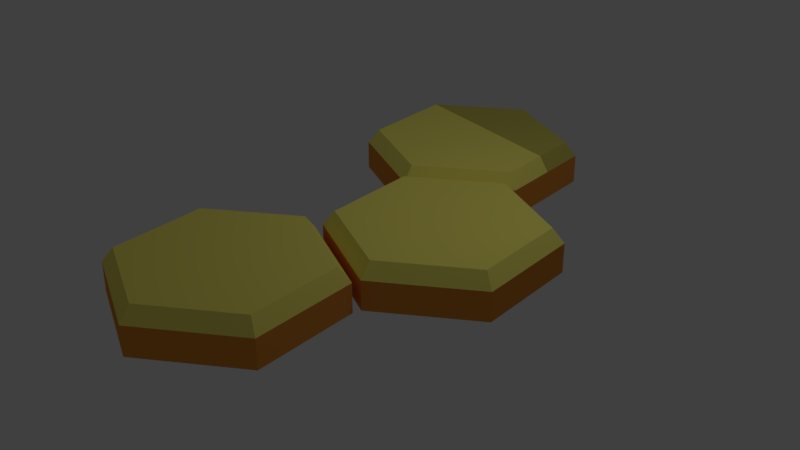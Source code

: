 # Source: sota3-alternative.blend  (saved by Blender 2.79.0; exported with 4.5.12 LTS)
import bpy
from mathutils import Matrix  # noqa: F401  (used for matrix-valued properties, if any)

bpy.ops.wm.read_factory_settings(use_empty=True)
scene = bpy.context.scene
scene.name = 'Scene'

# ---- collections
col_collection_1 = bpy.data.collections.new('Collection 1'); scene.collection.children.link(col_collection_1)

# ---- materials (node trees are filled in below, after node groups)
mat_material_001 = bpy.data.materials.new('Material.001')
mat_material_001.alpha_threshold = 0.0
mat_material_001.use_transparent_shadow = False
mat_material_001.diffuse_color = (1.0, 0.9047, 0.1812, 1.0)
mat_material_001.roughness = 0.5
mat_material_002 = bpy.data.materials.new('Material.002')
mat_material_002.alpha_threshold = 0.0
mat_material_002.use_transparent_shadow = False
mat_material_002.diffuse_color = (0.8, 0.3007, 0.04898, 1.0)
mat_material_002.roughness = 0.5
mat_material_003 = bpy.data.materials.new('Material.003')
mat_material_003.alpha_threshold = 0.0
mat_material_003.use_transparent_shadow = False
mat_material_003.diffuse_color = (0.5705, 0.5168, 0.1071, 1.0)
mat_material_003.roughness = 0.5

# ---- material node trees

# ---- world
world_world = bpy.data.worlds.new('World'); scene.world = world_world
world_world.color = (0.05088, 0.05088, 0.05088)
world_world.use_sun_shadow = False
world_world.sun_shadow_jitter_overblur = 0.0
world_world.cycles.sampling_method = 'MANUAL'

# ---- lights
light_lamp = bpy.data.lights.new('Lamp', 'POINT')
light_lamp.transmission_factor = 0.0
light_lamp.cutoff_distance = 30.0
light_lamp.energy = 100.0
light_lamp.shadow_buffer_clip_start = 1.001
light_lamp.shadow_soft_size = 0.1
light_lamp.shadow_maximum_resolution = 0.006
light_lamp.use_absolute_resolution = True

# ---- meshes
me_cylinder_008 = bpy.data.meshes.new('Cylinder.008')
me_cylinder_008.from_pydata([(0.0, 1.0, -1.0), (0.0, 1.0, 1.0), (0.866, 0.5, -1.0), (0.866, 0.5, 1.0), (0.866, -0.5, -1.0), (0.866, -0.5, 1.0), (-8.742e-08, -1.0, -1.0), (-8.742e-08, -1.0, 1.0), (-0.866, -0.5, -1.0), (-0.866, -0.5, 1.0), (-0.866, 0.5, -1.0), (-0.866, 0.5, 1.0), (0.7749, 0.4474, 1.994), (-2.091e-09, 0.8948, 1.994), (0.7749, -0.4474, 1.994), (-8.031e-08, -0.8948, 1.994), (-0.7749, -0.4474, 1.994), (-0.7749, 0.4474, 1.994), (0.7749, 0.02003, 1.994), (0.866, 0.01538, 1.0)], [], [(0, 1, 3, 2), (2, 3, 19, 5, 4), (4, 5, 7, 6), (6, 7, 9, 8), (5, 19, 18, 14), (8, 9, 11, 10), (10, 11, 1, 0), (0, 2, 4, 6, 8, 10), (12, 13, 17, 18), (11, 9, 16, 17), (3, 1, 13, 12), (7, 5, 14, 15), (1, 11, 17, 13), (9, 7, 15, 16), (18, 17, 16, 15, 14), (18, 19, 3, 12)])
me_cylinder_008.polygons.foreach_set('material_index', [1, 1, 1, 1, 0, 1, 1, 1, 2, 0, 2, 0, 2, 0, 0, 2])
me_cylinder_008.materials.append(mat_material_001)
me_cylinder_008.materials.append(mat_material_002)
me_cylinder_008.materials.append(mat_material_003)
me_cylinder_008.use_remesh_preserve_volume = False
me_cylinder_008.use_remesh_preserve_attributes = False
me_cylinder_008.use_mirror_vertex_groups = False
me_cylinder_008.update()
me_cylinder_005 = bpy.data.meshes.new('Cylinder.005')
me_cylinder_005.from_pydata([(0.0, 1.0, -1.0), (0.0, 1.0, 1.0), (0.866, 0.5, -1.0), (0.866, 0.5, 1.0), (0.866, -0.5, -1.0), (0.866, -0.5, 1.0), (-8.742e-08, -1.0, -1.0), (-8.742e-08, -1.0, 1.0), (-0.866, -0.5, -1.0), (-0.866, -0.5, 1.0), (-0.866, 0.5, -1.0), (-0.866, 0.5, 1.0), (0.7749, 0.4474, 1.994), (-2.091e-09, 0.8948, 1.994), (0.7749, -0.4474, 1.994), (-8.031e-08, -0.8948, 1.994), (-0.7749, -0.4474, 1.994), (-0.7749, 0.4474, 1.994)], [], [(0, 1, 3, 2), (2, 3, 5, 4), (4, 5, 7, 6), (6, 7, 9, 8), (5, 3, 12, 14), (8, 9, 11, 10), (10, 11, 1, 0), (0, 2, 4, 6, 8, 10), (12, 13, 17, 16, 15, 14), (11, 9, 16, 17), (3, 1, 13, 12), (7, 5, 14, 15), (1, 11, 17, 13), (9, 7, 15, 16)])
me_cylinder_005.polygons.foreach_set('material_index', [1, 1, 1, 1, 0, 1, 1, 0, 0, 0, 0, 0, 0, 0])
me_cylinder_005.materials.append(mat_material_001)
me_cylinder_005.materials.append(mat_material_002)
me_cylinder_005.use_remesh_preserve_volume = False
me_cylinder_005.use_remesh_preserve_attributes = False
me_cylinder_005.use_mirror_vertex_groups = False
me_cylinder_005.update()
me_cylinder_004 = bpy.data.meshes.new('Cylinder.004')
me_cylinder_004.from_pydata([(0.0, 1.0, -1.0), (0.0, 1.0, 1.0), (0.866, 0.5, -1.0), (0.866, 0.5, 1.0), (0.866, -0.5, -1.0), (0.866, -0.5, 1.0), (-8.742e-08, -1.0, -1.0), (-8.742e-08, -1.0, 1.0), (-0.866, -0.5, -1.0), (-0.866, -0.5, 1.0), (-0.866, 0.5, -1.0), (-0.866, 0.5, 1.0), (0.7749, 0.4474, 1.994), (-2.091e-09, 0.8948, 1.994), (0.7749, -0.4474, 1.994), (-8.031e-08, -0.8948, 1.994), (-0.7749, -0.4474, 1.994), (-0.7749, 0.4474, 1.994)], [], [(0, 1, 3, 2), (2, 3, 5, 4), (4, 5, 7, 6), (6, 7, 9, 8), (5, 3, 12, 14), (8, 9, 11, 10), (10, 11, 1, 0), (0, 2, 4, 6, 8, 10), (12, 13, 17, 16, 15, 14), (11, 9, 16, 17), (3, 1, 13, 12), (7, 5, 14, 15), (1, 11, 17, 13), (9, 7, 15, 16)])
me_cylinder_004.polygons.foreach_set('material_index', [1, 1, 1, 1, 0, 1, 1, 0, 0, 0, 0, 0, 0, 0])
me_cylinder_004.materials.append(mat_material_001)
me_cylinder_004.materials.append(mat_material_002)
me_cylinder_004.use_remesh_preserve_volume = False
me_cylinder_004.use_remesh_preserve_attributes = False
me_cylinder_004.use_mirror_vertex_groups = False
me_cylinder_004.update()

# ---- objects
ob_cylinder_003 = bpy.data.objects.new('Cylinder.003', me_cylinder_008)
ob_cylinder_001 = bpy.data.objects.new('Cylinder.001', me_cylinder_005)
ob_cylinder_000 = bpy.data.objects.new('Cylinder.000', me_cylinder_004)
ob_lamp = bpy.data.objects.new('Lamp', light_lamp)

# ---- transforms, parenting, visibility, modifiers, constraints
ob_cylinder_003.location = (1.312, 2.195, 0.2)
ob_cylinder_003.scale = (1.5, 1.5, 0.2)
ob_cylinder_003.lineart.crease_threshold = 0.0
ob_cylinder_001.location = (1.281, -2.516, 0.2)
ob_cylinder_001.scale = (1.5, 1.5, 0.2)
ob_cylinder_001.lineart.crease_threshold = 0.0
ob_cylinder_000.location = (2.619, -0.1618, 0.2)
ob_cylinder_000.scale = (1.5, 1.5, 0.2)
ob_cylinder_000.lineart.crease_threshold = 0.0
ob_lamp.location = (4.076, 1.005, 5.904)
ob_lamp.rotation_euler = (0.6503, 0.05522, 1.866)
ob_lamp.lock_rotations_4d = False
ob_lamp.empty_display_type = 'ARROWS'
ob_lamp.color = (0.0, 0.0, 0.0, 0.0)
ob_lamp.lineart.crease_threshold = 0.0

# ---- collection membership
col_collection_1.objects.link(ob_cylinder_003)
col_collection_1.objects.link(ob_cylinder_001)
col_collection_1.objects.link(ob_cylinder_000)
col_collection_1.objects.link(ob_lamp)

# ---- scene / render settings (as saved in the file)
scene.frame_start = 1; scene.frame_end = 250; scene.frame_set(1)
scene.render.engine = 'BLENDER_EEVEE_NEXT'
scene.render.resolution_percentage = 50
scene.render.dither_intensity = 0.0
scene.cycles.use_denoising = False
scene.cycles.samples = 128
scene.cycles.sampling_pattern = 'TABULATED_SOBOL'
scene.cycles.use_adaptive_sampling = False
scene.cycles.use_light_tree = False
scene.cycles.blur_glossy = 0.0
scene.cycles.sample_clamp_indirect = 0.0
scene.view_settings.view_transform = 'Standard'
bpy.context.view_layer.update()

# ---- added for rendering (the .blend has no active camera): camera
cam_auto = bpy.data.cameras.new('AutoCamera')
cam_auto.lens = 50.0
cam_auto.sensor_width = 36.0
cam_auto.clip_end = 1000.0
ob_auto_camera = bpy.data.objects.new('AutoCamera', cam_auto)
scene.collection.objects.link(ob_auto_camera)
ob_auto_camera.location = (9.97906, -9.79518, 6.72266)
ob_auto_camera.rotation_euler = (1.09748, -7.21219e-08, 0.694738)
scene.camera = ob_auto_camera
bpy.context.view_layer.update()
